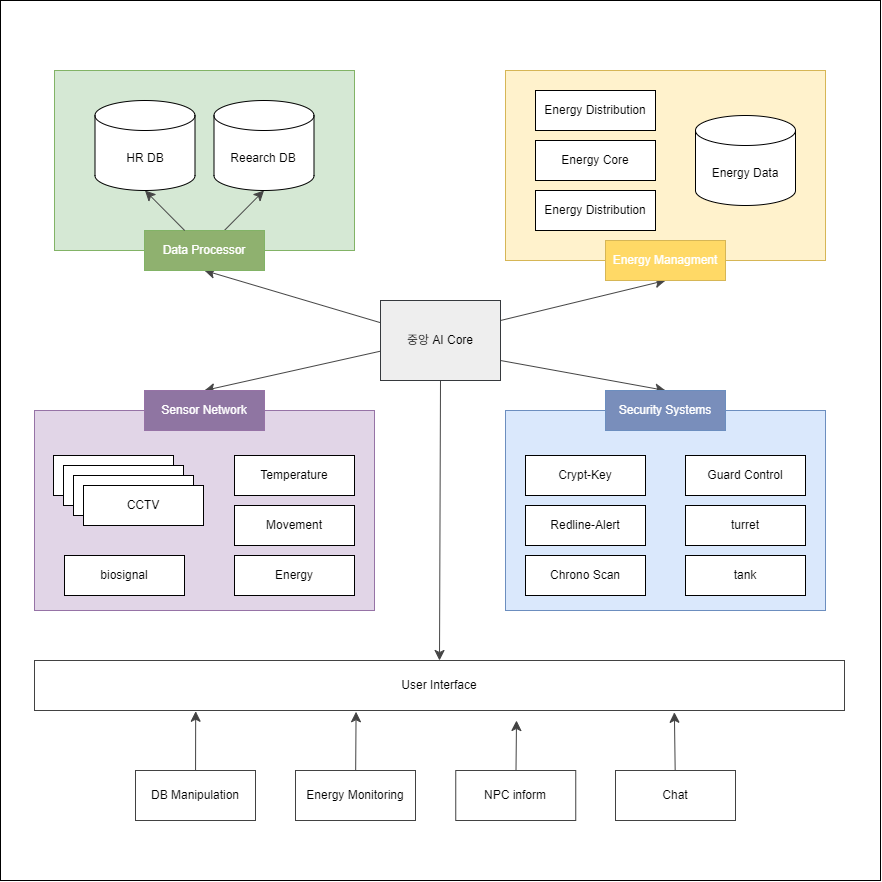

The diagram above was exported from draw.io. Its source (the exported page's mxGraphModel, read from the mxfile embedded in the PNG):
<mxGraphModel dx="1500" dy="829" grid="1" gridSize="10" guides="1" tooltips="1" connect="1" arrows="1" fold="1" page="1" pageScale="1" pageWidth="827" pageHeight="1169" math="0" shadow="0">
  <root>
    <mxCell id="0" />
    <mxCell id="1" parent="0" />
    <mxCell id="7T07a9WDe0lvcKrU9m5r-28" value="" style="whiteSpace=wrap;html=1;aspect=fixed;" vertex="1" parent="1">
      <mxGeometry x="85" y="70" width="880" height="880" as="geometry" />
    </mxCell>
    <mxCell id="a7By-C_J8nU_cFthp4We-9" value="" style="rounded=0;whiteSpace=wrap;html=1;fillColor=#e1d5e7;strokeColor=#9673a6;" parent="1" vertex="1">
      <mxGeometry x="119" y="480" width="340" height="200" as="geometry" />
    </mxCell>
    <mxCell id="a7By-C_J8nU_cFthp4We-5" value="" style="rounded=0;whiteSpace=wrap;html=1;fillColor=#d5e8d4;strokeColor=#82b366;" parent="1" vertex="1">
      <mxGeometry x="139" y="140" width="300" height="180" as="geometry" />
    </mxCell>
    <mxCell id="a7By-C_J8nU_cFthp4We-4" style="edgeStyle=none;curved=1;rounded=0;orthogonalLoop=1;jettySize=auto;html=1;entryX=0.5;entryY=1;entryDx=0;entryDy=0;fontSize=12;startSize=8;endSize=8;strokeColor=#454545;" parent="1" source="Cy0J16mQ9RCL3fpPAv8_-1" target="a7By-C_J8nU_cFthp4We-3" edge="1">
      <mxGeometry relative="1" as="geometry" />
    </mxCell>
    <mxCell id="a7By-C_J8nU_cFthp4We-28" style="edgeStyle=none;curved=1;rounded=0;orthogonalLoop=1;jettySize=auto;html=1;entryX=0.5;entryY=0;entryDx=0;entryDy=0;fontSize=12;startSize=8;endSize=8;exitX=0.028;exitY=0.624;exitDx=0;exitDy=0;exitPerimeter=0;strokeColor=#454545;" parent="1" source="Cy0J16mQ9RCL3fpPAv8_-1" target="Cy0J16mQ9RCL3fpPAv8_-3" edge="1">
      <mxGeometry relative="1" as="geometry" />
    </mxCell>
    <mxCell id="7T07a9WDe0lvcKrU9m5r-12" style="edgeStyle=none;curved=1;rounded=0;orthogonalLoop=1;jettySize=auto;html=1;entryX=0.5;entryY=0;entryDx=0;entryDy=0;fontSize=12;startSize=8;endSize=8;exitX=1;exitY=0.75;exitDx=0;exitDy=0;strokeColor=#454545;" edge="1" parent="1" source="Cy0J16mQ9RCL3fpPAv8_-1" target="a7By-C_J8nU_cFthp4We-30">
      <mxGeometry relative="1" as="geometry">
        <mxPoint x="585" y="450" as="sourcePoint" />
      </mxGeometry>
    </mxCell>
    <mxCell id="7T07a9WDe0lvcKrU9m5r-13" style="edgeStyle=none;curved=1;rounded=0;orthogonalLoop=1;jettySize=auto;html=1;exitX=0.5;exitY=1;exitDx=0;exitDy=0;fontSize=12;startSize=8;endSize=8;entryX=0.5;entryY=0;entryDx=0;entryDy=0;strokeColor=#454545;" edge="1" parent="1" source="Cy0J16mQ9RCL3fpPAv8_-1" target="7T07a9WDe0lvcKrU9m5r-15">
      <mxGeometry relative="1" as="geometry">
        <mxPoint x="490" y="750" as="targetPoint" />
      </mxGeometry>
    </mxCell>
    <mxCell id="7T07a9WDe0lvcKrU9m5r-14" style="edgeStyle=none;curved=1;rounded=0;orthogonalLoop=1;jettySize=auto;html=1;exitX=1;exitY=0.25;exitDx=0;exitDy=0;entryX=0.5;entryY=1;entryDx=0;entryDy=0;fontSize=12;startSize=8;endSize=8;strokeColor=#454545;" edge="1" parent="1" source="Cy0J16mQ9RCL3fpPAv8_-1" target="7T07a9WDe0lvcKrU9m5r-5">
      <mxGeometry relative="1" as="geometry" />
    </mxCell>
    <mxCell id="Cy0J16mQ9RCL3fpPAv8_-1" value="중앙 AI Core" style="rounded=0;whiteSpace=wrap;html=1;fillColor=#eeeeee;strokeColor=#36393d;" parent="1" vertex="1">
      <mxGeometry x="465" y="370" width="120" height="80" as="geometry" />
    </mxCell>
    <mxCell id="Cy0J16mQ9RCL3fpPAv8_-3" value="Sensor Network" style="rounded=0;whiteSpace=wrap;html=1;fillColor=#8f75a2;strokeColor=#9673a6;fontColor=#FFFFFF;" parent="1" vertex="1">
      <mxGeometry x="229" y="460" width="120" height="40" as="geometry" />
    </mxCell>
    <mxCell id="Cy0J16mQ9RCL3fpPAv8_-15" style="edgeStyle=none;curved=1;rounded=0;orthogonalLoop=1;jettySize=auto;html=1;entryX=0.5;entryY=0;entryDx=0;entryDy=0;fontSize=12;startSize=8;endSize=8;" parent="1" edge="1">
      <mxGeometry relative="1" as="geometry">
        <mxPoint x="310" y="340" as="sourcePoint" />
      </mxGeometry>
    </mxCell>
    <mxCell id="Cy0J16mQ9RCL3fpPAv8_-16" style="edgeStyle=none;curved=1;rounded=0;orthogonalLoop=1;jettySize=auto;html=1;entryX=0.512;entryY=0.258;entryDx=0;entryDy=0;entryPerimeter=0;fontSize=12;startSize=8;endSize=8;" parent="1" edge="1">
      <mxGeometry relative="1" as="geometry">
        <mxPoint x="511.44000000000005" y="450.31999999999994" as="targetPoint" />
      </mxGeometry>
    </mxCell>
    <mxCell id="a7By-C_J8nU_cFthp4We-1" value="HR DB" style="shape=cylinder3;whiteSpace=wrap;html=1;boundedLbl=1;backgroundOutline=1;size=15;" parent="1" vertex="1">
      <mxGeometry x="179.5" y="170" width="100" height="90" as="geometry" />
    </mxCell>
    <mxCell id="a7By-C_J8nU_cFthp4We-2" value="Reearch DB" style="shape=cylinder3;whiteSpace=wrap;html=1;boundedLbl=1;backgroundOutline=1;size=15;" parent="1" vertex="1">
      <mxGeometry x="298.5" y="170" width="100" height="90" as="geometry" />
    </mxCell>
    <mxCell id="7T07a9WDe0lvcKrU9m5r-18" style="edgeStyle=none;curved=1;rounded=0;orthogonalLoop=1;jettySize=auto;html=1;fontSize=12;startSize=8;endSize=8;entryX=0.5;entryY=1;entryDx=0;entryDy=0;entryPerimeter=0;strokeColor=#454545;" edge="1" parent="1" source="a7By-C_J8nU_cFthp4We-3" target="a7By-C_J8nU_cFthp4We-2">
      <mxGeometry relative="1" as="geometry" />
    </mxCell>
    <mxCell id="a7By-C_J8nU_cFthp4We-3" value="Data Processor" style="rounded=0;whiteSpace=wrap;html=1;fillColor=#8fb16f;strokeColor=#82b366;fontColor=#FFFFFF;" parent="1" vertex="1">
      <mxGeometry x="229" y="300" width="120" height="40" as="geometry" />
    </mxCell>
    <mxCell id="a7By-C_J8nU_cFthp4We-10" value="CCTV" style="rounded=0;whiteSpace=wrap;html=1;" parent="1" vertex="1">
      <mxGeometry x="138" y="525" width="120" height="40" as="geometry" />
    </mxCell>
    <mxCell id="a7By-C_J8nU_cFthp4We-11" value="CCTV" style="rounded=0;whiteSpace=wrap;html=1;" parent="1" vertex="1">
      <mxGeometry x="148" y="535" width="120" height="40" as="geometry" />
    </mxCell>
    <mxCell id="a7By-C_J8nU_cFthp4We-12" value="CCTV" style="rounded=0;whiteSpace=wrap;html=1;" parent="1" vertex="1">
      <mxGeometry x="148" y="535" width="120" height="40" as="geometry" />
    </mxCell>
    <mxCell id="a7By-C_J8nU_cFthp4We-13" value="CCTV" style="rounded=0;whiteSpace=wrap;html=1;" parent="1" vertex="1">
      <mxGeometry x="158" y="545" width="120" height="40" as="geometry" />
    </mxCell>
    <mxCell id="a7By-C_J8nU_cFthp4We-15" value="CCTV" style="rounded=0;whiteSpace=wrap;html=1;" parent="1" vertex="1">
      <mxGeometry x="168" y="555" width="120" height="40" as="geometry" />
    </mxCell>
    <mxCell id="a7By-C_J8nU_cFthp4We-21" value="Temperature" style="rounded=0;whiteSpace=wrap;html=1;" parent="1" vertex="1">
      <mxGeometry x="319" y="525" width="120" height="40" as="geometry" />
    </mxCell>
    <mxCell id="a7By-C_J8nU_cFthp4We-25" value="Movement" style="rounded=0;whiteSpace=wrap;html=1;" parent="1" vertex="1">
      <mxGeometry x="319" y="575" width="120" height="40" as="geometry" />
    </mxCell>
    <mxCell id="a7By-C_J8nU_cFthp4We-26" value="Energy" style="rounded=0;whiteSpace=wrap;html=1;" parent="1" vertex="1">
      <mxGeometry x="319" y="625" width="120" height="40" as="geometry" />
    </mxCell>
    <mxCell id="a7By-C_J8nU_cFthp4We-27" value="biosignal" style="rounded=0;whiteSpace=wrap;html=1;" parent="1" vertex="1">
      <mxGeometry x="149" y="625" width="120" height="40" as="geometry" />
    </mxCell>
    <mxCell id="a7By-C_J8nU_cFthp4We-29" value="" style="rounded=0;whiteSpace=wrap;html=1;fillColor=#dae8fc;strokeColor=#6c8ebf;" parent="1" vertex="1">
      <mxGeometry x="590" y="480" width="320" height="200" as="geometry" />
    </mxCell>
    <mxCell id="a7By-C_J8nU_cFthp4We-30" value="Security Systems" style="rounded=0;whiteSpace=wrap;html=1;fillColor=#798ebb;strokeColor=#6c8ebf;fontColor=#FFFFFF;" parent="1" vertex="1">
      <mxGeometry x="690" y="460" width="120" height="40" as="geometry" />
    </mxCell>
    <mxCell id="a7By-C_J8nU_cFthp4We-31" value="Crypt-Key" style="rounded=0;whiteSpace=wrap;html=1;" parent="1" vertex="1">
      <mxGeometry x="610" y="525" width="120" height="40" as="geometry" />
    </mxCell>
    <mxCell id="a7By-C_J8nU_cFthp4We-32" value="Energy Monitoring" style="rounded=0;whiteSpace=wrap;html=1;strokeColor=#424242;" parent="1" vertex="1">
      <mxGeometry x="380" y="840" width="120" height="50" as="geometry" />
    </mxCell>
    <mxCell id="7T07a9WDe0lvcKrU9m5r-1" value="Guard Control" style="rounded=0;whiteSpace=wrap;html=1;" vertex="1" parent="1">
      <mxGeometry x="770" y="525" width="120" height="40" as="geometry" />
    </mxCell>
    <mxCell id="7T07a9WDe0lvcKrU9m5r-2" value="turret" style="rounded=0;whiteSpace=wrap;html=1;" vertex="1" parent="1">
      <mxGeometry x="770" y="575" width="120" height="40" as="geometry" />
    </mxCell>
    <mxCell id="7T07a9WDe0lvcKrU9m5r-3" value="tank" style="rounded=0;whiteSpace=wrap;html=1;" vertex="1" parent="1">
      <mxGeometry x="770" y="625" width="120" height="40" as="geometry" />
    </mxCell>
    <mxCell id="7T07a9WDe0lvcKrU9m5r-4" value="" style="rounded=0;whiteSpace=wrap;html=1;fillColor=#fff2cc;strokeColor=#d6b656;" vertex="1" parent="1">
      <mxGeometry x="590" y="140" width="320" height="190" as="geometry" />
    </mxCell>
    <mxCell id="7T07a9WDe0lvcKrU9m5r-5" value="Energy Managment" style="rounded=0;whiteSpace=wrap;html=1;fillColor=#FFD966;strokeColor=#d6b656;fontColor=#FFFFFF;" vertex="1" parent="1">
      <mxGeometry x="690" y="310" width="120" height="40" as="geometry" />
    </mxCell>
    <mxCell id="7T07a9WDe0lvcKrU9m5r-6" value="Energy Core" style="rounded=0;whiteSpace=wrap;html=1;" vertex="1" parent="1">
      <mxGeometry x="620" y="210" width="120" height="40" as="geometry" />
    </mxCell>
    <mxCell id="7T07a9WDe0lvcKrU9m5r-8" value="Energy Distribution" style="rounded=0;whiteSpace=wrap;html=1;" vertex="1" parent="1">
      <mxGeometry x="620" y="260" width="120" height="40" as="geometry" />
    </mxCell>
    <mxCell id="7T07a9WDe0lvcKrU9m5r-9" value="Energy Data" style="shape=cylinder3;whiteSpace=wrap;html=1;boundedLbl=1;backgroundOutline=1;size=15;" vertex="1" parent="1">
      <mxGeometry x="780" y="185" width="100" height="90" as="geometry" />
    </mxCell>
    <mxCell id="7T07a9WDe0lvcKrU9m5r-10" value="Energy Distribution" style="rounded=0;whiteSpace=wrap;html=1;" vertex="1" parent="1">
      <mxGeometry x="620" y="160" width="120" height="40" as="geometry" />
    </mxCell>
    <mxCell id="7T07a9WDe0lvcKrU9m5r-15" value="User Interface" style="rounded=0;whiteSpace=wrap;html=1;strokeColor=#424242;" vertex="1" parent="1">
      <mxGeometry x="119" y="730" width="810" height="50" as="geometry" />
    </mxCell>
    <mxCell id="7T07a9WDe0lvcKrU9m5r-17" style="edgeStyle=none;curved=1;rounded=0;orthogonalLoop=1;jettySize=auto;html=1;entryX=0.5;entryY=1;entryDx=0;entryDy=0;entryPerimeter=0;fontSize=12;startSize=8;endSize=8;strokeColor=#454545;" edge="1" parent="1" source="a7By-C_J8nU_cFthp4We-3" target="a7By-C_J8nU_cFthp4We-1">
      <mxGeometry relative="1" as="geometry" />
    </mxCell>
    <mxCell id="7T07a9WDe0lvcKrU9m5r-19" value="Redline-Alert" style="rounded=0;whiteSpace=wrap;html=1;" vertex="1" parent="1">
      <mxGeometry x="610" y="575" width="120" height="40" as="geometry" />
    </mxCell>
    <mxCell id="7T07a9WDe0lvcKrU9m5r-20" value="Chat" style="rounded=0;whiteSpace=wrap;html=1;strokeColor=#424242;" vertex="1" parent="1">
      <mxGeometry x="700" y="840" width="120" height="50" as="geometry" />
    </mxCell>
    <mxCell id="7T07a9WDe0lvcKrU9m5r-21" value="NPC inform" style="rounded=0;whiteSpace=wrap;html=1;strokeColor=#424242;" vertex="1" parent="1">
      <mxGeometry x="540.25" y="840" width="120" height="50" as="geometry" />
    </mxCell>
    <mxCell id="7T07a9WDe0lvcKrU9m5r-22" value="DB Manipulation" style="rounded=0;whiteSpace=wrap;html=1;strokeColor=#424242;" vertex="1" parent="1">
      <mxGeometry x="220" y="840" width="120" height="50" as="geometry" />
    </mxCell>
    <mxCell id="7T07a9WDe0lvcKrU9m5r-23" style="edgeStyle=none;curved=1;rounded=0;orthogonalLoop=1;jettySize=auto;html=1;fontSize=12;startSize=8;endSize=8;entryX=0.199;entryY=1.015;entryDx=0;entryDy=0;entryPerimeter=0;strokeColor=#424242;" edge="1" parent="1" source="7T07a9WDe0lvcKrU9m5r-22" target="7T07a9WDe0lvcKrU9m5r-15">
      <mxGeometry relative="1" as="geometry">
        <mxPoint x="300" y="800" as="targetPoint" />
      </mxGeometry>
    </mxCell>
    <mxCell id="7T07a9WDe0lvcKrU9m5r-24" style="edgeStyle=none;curved=1;rounded=0;orthogonalLoop=1;jettySize=auto;html=1;fontSize=12;startSize=8;endSize=8;entryX=0.397;entryY=1.025;entryDx=0;entryDy=0;entryPerimeter=0;strokeColor=#424242;" edge="1" parent="1" source="a7By-C_J8nU_cFthp4We-32" target="7T07a9WDe0lvcKrU9m5r-15">
      <mxGeometry relative="1" as="geometry">
        <mxPoint x="452" y="780" as="targetPoint" />
      </mxGeometry>
    </mxCell>
    <mxCell id="7T07a9WDe0lvcKrU9m5r-25" style="edgeStyle=none;curved=1;rounded=0;orthogonalLoop=1;jettySize=auto;html=1;fontSize=12;startSize=8;endSize=8;strokeColor=#424242;" edge="1" parent="1" source="7T07a9WDe0lvcKrU9m5r-21">
      <mxGeometry relative="1" as="geometry">
        <mxPoint x="601" y="790" as="targetPoint" />
      </mxGeometry>
    </mxCell>
    <mxCell id="7T07a9WDe0lvcKrU9m5r-26" style="edgeStyle=none;curved=1;rounded=0;orthogonalLoop=1;jettySize=auto;html=1;entryX=0.79;entryY=1.036;entryDx=0;entryDy=0;entryPerimeter=0;fontSize=12;startSize=8;endSize=8;strokeColor=#424242;" edge="1" parent="1" source="7T07a9WDe0lvcKrU9m5r-20" target="7T07a9WDe0lvcKrU9m5r-15">
      <mxGeometry relative="1" as="geometry" />
    </mxCell>
    <mxCell id="7T07a9WDe0lvcKrU9m5r-27" value="Chrono Scan" style="rounded=0;whiteSpace=wrap;html=1;" vertex="1" parent="1">
      <mxGeometry x="610" y="625" width="120" height="40" as="geometry" />
    </mxCell>
  </root>
</mxGraphModel>